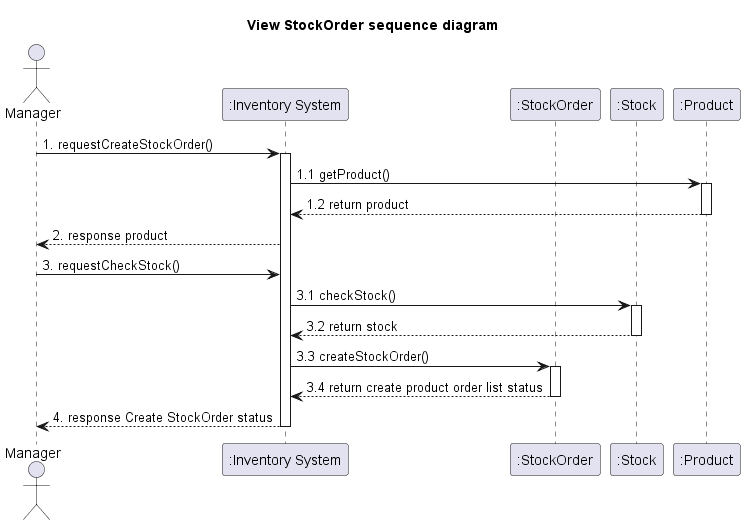

The diagram above was rendered by PlantUML. Its source (embedded in the PNG):
@startuml
'example
title View StockOrder sequence diagram

actor Manager as actorManager
participant ":Inventory System" as InventorySystem
participant ":StockOrder" as classStockOrder
participant ":Stock" as classStock
participant ":Product" as classProduct



actorManager -> InventorySystem: 1. requestCreateStockOrder()
activate InventorySystem

InventorySystem -> classProduct : 1.1 getProduct()
activate classProduct

classProduct --> InventorySystem : 1.2 return product
deactivate classProduct

InventorySystem --> actorManager : 2. response product

actorManager -> InventorySystem : 3. requestCheckStock()


InventorySystem -> classStock: 3.1 checkStock()
activate classStock

classStock --> InventorySystem: 3.2 return stock
deactivate classStock


InventorySystem -> classStockOrder: 3.3 createStockOrder()
activate classStockOrder

classStockOrder --> InventorySystem: 3.4 return create product order list status
deactivate classStockOrder

InventorySystem --> actorManager : 4. response Create StockOrder status
deactivate InventorySystem




@enduml